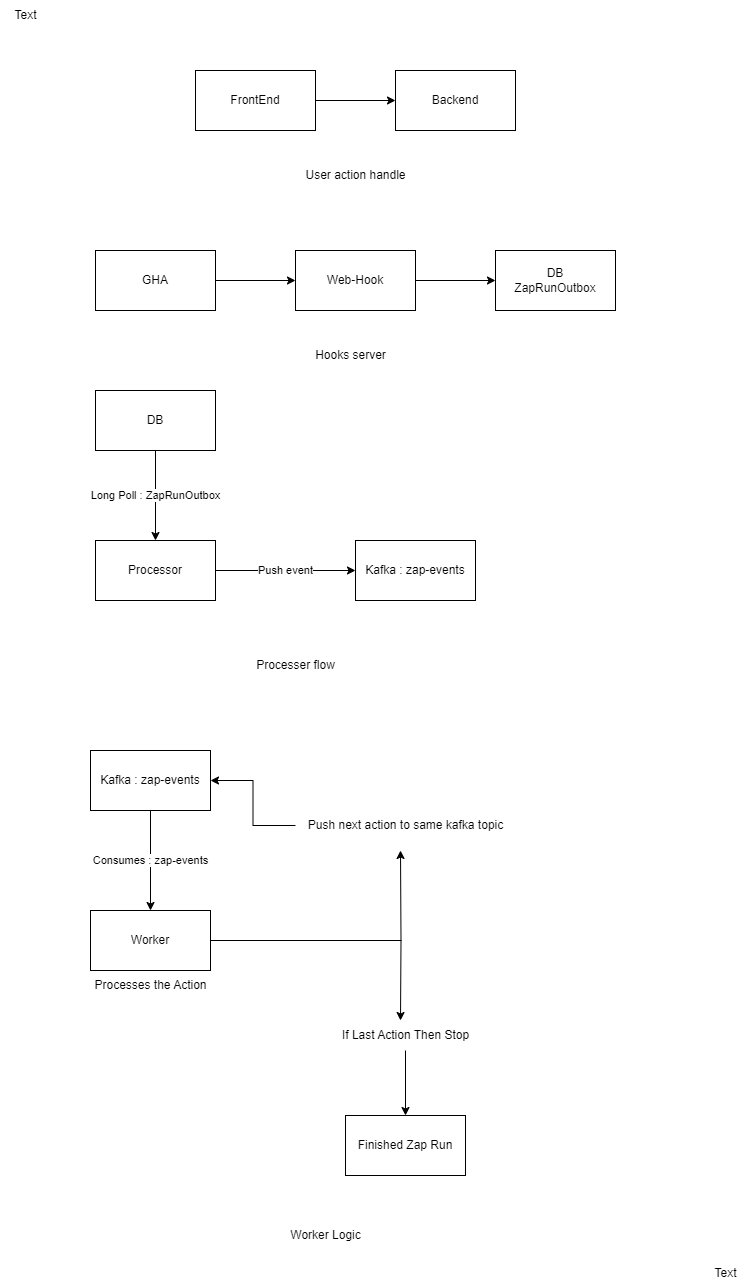

The diagram above was exported from draw.io. Its source (the exported page's mxGraphModel, read from the mxfile embedded in the PNG):
<mxGraphModel dx="1050" dy="1665" grid="1" gridSize="10" guides="1" tooltips="1" connect="1" arrows="1" fold="1" page="1" pageScale="1" pageWidth="850" pageHeight="1100" math="0" shadow="0">
  <root>
    <mxCell id="0" />
    <mxCell id="1" parent="0" />
    <mxCell id="0wGi1IUg3HWWMHV7L7pv-3" value="" style="edgeStyle=orthogonalEdgeStyle;rounded=0;orthogonalLoop=1;jettySize=auto;html=1;" parent="1" source="0wGi1IUg3HWWMHV7L7pv-1" target="0wGi1IUg3HWWMHV7L7pv-2" edge="1">
      <mxGeometry relative="1" as="geometry" />
    </mxCell>
    <mxCell id="0wGi1IUg3HWWMHV7L7pv-1" value="FrontEnd" style="rounded=0;whiteSpace=wrap;html=1;" parent="1" vertex="1">
      <mxGeometry x="265" y="40" width="120" height="60" as="geometry" />
    </mxCell>
    <mxCell id="0wGi1IUg3HWWMHV7L7pv-2" value="Backend" style="rounded=0;whiteSpace=wrap;html=1;" parent="1" vertex="1">
      <mxGeometry x="465" y="40" width="120" height="60" as="geometry" />
    </mxCell>
    <mxCell id="0wGi1IUg3HWWMHV7L7pv-6" value="" style="edgeStyle=orthogonalEdgeStyle;rounded=0;orthogonalLoop=1;jettySize=auto;html=1;" parent="1" source="0wGi1IUg3HWWMHV7L7pv-4" target="0wGi1IUg3HWWMHV7L7pv-5" edge="1">
      <mxGeometry relative="1" as="geometry" />
    </mxCell>
    <mxCell id="0wGi1IUg3HWWMHV7L7pv-4" value="GHA" style="rounded=0;whiteSpace=wrap;html=1;" parent="1" vertex="1">
      <mxGeometry x="165" y="220" width="120" height="60" as="geometry" />
    </mxCell>
    <mxCell id="0wGi1IUg3HWWMHV7L7pv-8" value="" style="edgeStyle=orthogonalEdgeStyle;rounded=0;orthogonalLoop=1;jettySize=auto;html=1;" parent="1" source="0wGi1IUg3HWWMHV7L7pv-5" target="0wGi1IUg3HWWMHV7L7pv-7" edge="1">
      <mxGeometry relative="1" as="geometry" />
    </mxCell>
    <mxCell id="0wGi1IUg3HWWMHV7L7pv-5" value="Web-&lt;span style=&quot;background-color: initial;&quot;&gt;Hook&lt;/span&gt;" style="rounded=0;whiteSpace=wrap;html=1;" parent="1" vertex="1">
      <mxGeometry x="365" y="220" width="120" height="60" as="geometry" />
    </mxCell>
    <mxCell id="0wGi1IUg3HWWMHV7L7pv-7" value="DB&lt;div&gt;ZapRunOutbox&lt;/div&gt;" style="rounded=0;whiteSpace=wrap;html=1;" parent="1" vertex="1">
      <mxGeometry x="565" y="220" width="120" height="60" as="geometry" />
    </mxCell>
    <mxCell id="0wGi1IUg3HWWMHV7L7pv-13" value="Push event" style="edgeStyle=orthogonalEdgeStyle;rounded=0;orthogonalLoop=1;jettySize=auto;html=1;" parent="1" source="0wGi1IUg3HWWMHV7L7pv-9" target="0wGi1IUg3HWWMHV7L7pv-12" edge="1">
      <mxGeometry relative="1" as="geometry" />
    </mxCell>
    <mxCell id="0wGi1IUg3HWWMHV7L7pv-9" value="Processor" style="rounded=0;whiteSpace=wrap;html=1;" parent="1" vertex="1">
      <mxGeometry x="165" y="510" width="120" height="60" as="geometry" />
    </mxCell>
    <mxCell id="0wGi1IUg3HWWMHV7L7pv-11" value="Long Poll : ZapRunOutbox" style="edgeStyle=orthogonalEdgeStyle;rounded=0;orthogonalLoop=1;jettySize=auto;html=1;" parent="1" source="0wGi1IUg3HWWMHV7L7pv-10" target="0wGi1IUg3HWWMHV7L7pv-9" edge="1">
      <mxGeometry relative="1" as="geometry" />
    </mxCell>
    <mxCell id="0wGi1IUg3HWWMHV7L7pv-10" value="DB" style="rounded=0;whiteSpace=wrap;html=1;" parent="1" vertex="1">
      <mxGeometry x="165" y="360" width="120" height="60" as="geometry" />
    </mxCell>
    <mxCell id="0wGi1IUg3HWWMHV7L7pv-12" value="Kafka : zap-events" style="rounded=0;whiteSpace=wrap;html=1;" parent="1" vertex="1">
      <mxGeometry x="425" y="510" width="120" height="60" as="geometry" />
    </mxCell>
    <mxCell id="0wGi1IUg3HWWMHV7L7pv-18" style="edgeStyle=orthogonalEdgeStyle;rounded=0;orthogonalLoop=1;jettySize=auto;html=1;" parent="1" source="0wGi1IUg3HWWMHV7L7pv-14" edge="1">
      <mxGeometry relative="1" as="geometry">
        <mxPoint x="470" y="820" as="targetPoint" />
      </mxGeometry>
    </mxCell>
    <mxCell id="0wGi1IUg3HWWMHV7L7pv-22" style="edgeStyle=orthogonalEdgeStyle;rounded=0;orthogonalLoop=1;jettySize=auto;html=1;" parent="1" source="0wGi1IUg3HWWMHV7L7pv-14" edge="1">
      <mxGeometry relative="1" as="geometry">
        <mxPoint x="470" y="990" as="targetPoint" />
      </mxGeometry>
    </mxCell>
    <mxCell id="0wGi1IUg3HWWMHV7L7pv-14" value="Worker" style="rounded=0;whiteSpace=wrap;html=1;" parent="1" vertex="1">
      <mxGeometry x="160" y="880" width="120" height="60" as="geometry" />
    </mxCell>
    <mxCell id="0wGi1IUg3HWWMHV7L7pv-16" value="Consumes : zap-events" style="edgeStyle=orthogonalEdgeStyle;rounded=0;orthogonalLoop=1;jettySize=auto;html=1;" parent="1" source="0wGi1IUg3HWWMHV7L7pv-15" target="0wGi1IUg3HWWMHV7L7pv-14" edge="1">
      <mxGeometry relative="1" as="geometry" />
    </mxCell>
    <mxCell id="0wGi1IUg3HWWMHV7L7pv-15" value="Kafka : zap-events" style="rounded=0;whiteSpace=wrap;html=1;" parent="1" vertex="1">
      <mxGeometry x="160" y="720" width="120" height="60" as="geometry" />
    </mxCell>
    <mxCell id="0wGi1IUg3HWWMHV7L7pv-17" value="Processes the Action" style="text;html=1;align=center;verticalAlign=middle;resizable=0;points=[];autosize=1;strokeColor=none;fillColor=none;" parent="1" vertex="1">
      <mxGeometry x="150" y="940" width="140" height="30" as="geometry" />
    </mxCell>
    <mxCell id="0wGi1IUg3HWWMHV7L7pv-21" style="edgeStyle=orthogonalEdgeStyle;rounded=0;orthogonalLoop=1;jettySize=auto;html=1;entryX=1;entryY=0.5;entryDx=0;entryDy=0;" parent="1" source="0wGi1IUg3HWWMHV7L7pv-20" target="0wGi1IUg3HWWMHV7L7pv-15" edge="1">
      <mxGeometry relative="1" as="geometry" />
    </mxCell>
    <mxCell id="0wGi1IUg3HWWMHV7L7pv-20" value="Push next action to same kafka topic" style="text;html=1;align=center;verticalAlign=middle;resizable=0;points=[];autosize=1;strokeColor=none;fillColor=none;" parent="1" vertex="1">
      <mxGeometry x="365" y="780" width="220" height="30" as="geometry" />
    </mxCell>
    <mxCell id="0wGi1IUg3HWWMHV7L7pv-26" value="" style="edgeStyle=orthogonalEdgeStyle;rounded=0;orthogonalLoop=1;jettySize=auto;html=1;" parent="1" source="0wGi1IUg3HWWMHV7L7pv-23" target="0wGi1IUg3HWWMHV7L7pv-25" edge="1">
      <mxGeometry relative="1" as="geometry" />
    </mxCell>
    <mxCell id="0wGi1IUg3HWWMHV7L7pv-23" value="If Last Action Then Stop" style="text;html=1;align=center;verticalAlign=middle;resizable=0;points=[];autosize=1;strokeColor=none;fillColor=none;" parent="1" vertex="1">
      <mxGeometry x="400" y="990" width="150" height="30" as="geometry" />
    </mxCell>
    <mxCell id="0wGi1IUg3HWWMHV7L7pv-25" value="Finished Zap Run" style="whiteSpace=wrap;html=1;" parent="1" vertex="1">
      <mxGeometry x="415" y="1085" width="120" height="60" as="geometry" />
    </mxCell>
    <mxCell id="no5V3kSyCaCKcfA3TjVm-1" value="User action handle" style="text;html=1;align=center;verticalAlign=middle;resizable=0;points=[];autosize=1;strokeColor=none;fillColor=none;" vertex="1" parent="1">
      <mxGeometry x="365" y="130" width="120" height="30" as="geometry" />
    </mxCell>
    <mxCell id="no5V3kSyCaCKcfA3TjVm-2" value="Hooks server" style="text;html=1;align=center;verticalAlign=middle;resizable=0;points=[];autosize=1;strokeColor=none;fillColor=none;" vertex="1" parent="1">
      <mxGeometry x="375" y="310" width="90" height="30" as="geometry" />
    </mxCell>
    <mxCell id="no5V3kSyCaCKcfA3TjVm-3" value="Processer flow" style="text;html=1;align=center;verticalAlign=middle;resizable=0;points=[];autosize=1;strokeColor=none;fillColor=none;" vertex="1" parent="1">
      <mxGeometry x="315" y="620" width="100" height="30" as="geometry" />
    </mxCell>
    <mxCell id="no5V3kSyCaCKcfA3TjVm-4" value="Worker Logic" style="text;html=1;align=center;verticalAlign=middle;resizable=0;points=[];autosize=1;strokeColor=none;fillColor=none;" vertex="1" parent="1">
      <mxGeometry x="350" y="1190" width="90" height="30" as="geometry" />
    </mxCell>
    <mxCell id="no5V3kSyCaCKcfA3TjVm-5" value="Text" style="text;html=1;align=center;verticalAlign=middle;resizable=0;points=[];autosize=1;strokeColor=none;fillColor=none;" vertex="1" parent="1">
      <mxGeometry x="70" y="-30" width="50" height="30" as="geometry" />
    </mxCell>
    <mxCell id="no5V3kSyCaCKcfA3TjVm-6" value="Text" style="text;html=1;align=center;verticalAlign=middle;resizable=0;points=[];autosize=1;strokeColor=none;fillColor=none;" vertex="1" parent="1">
      <mxGeometry x="770" y="1228" width="50" height="30" as="geometry" />
    </mxCell>
  </root>
</mxGraphModel>